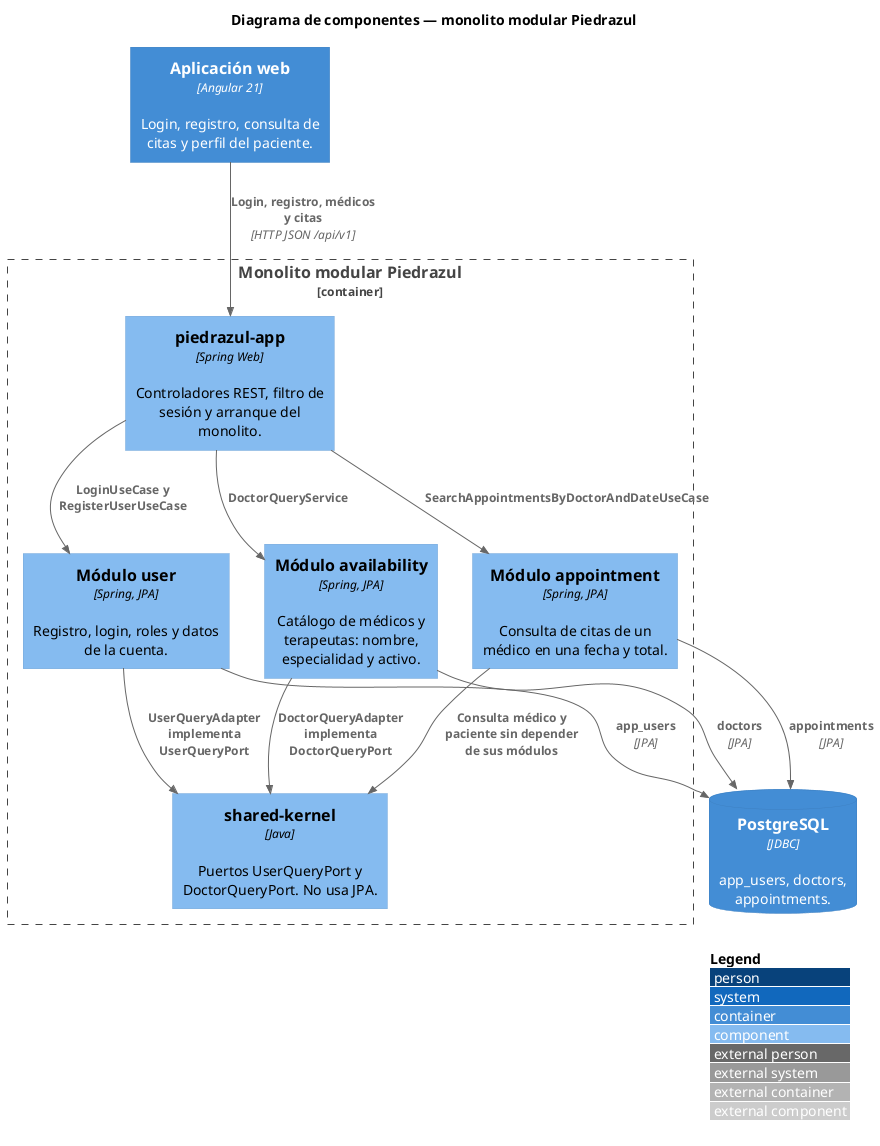

The diagram above was rendered by PlantUML. Its source (embedded in the PNG):
@startuml componentes
!include https://raw.githubusercontent.com/plantuml-stdlib/C4-PlantUML/master/C4_Component.puml

LAYOUT_WITH_LEGEND()

title Diagrama de componentes — monolito modular Piedrazul

Container(spa, "Aplicación web", "Angular 21", "Login, registro, consulta de citas y perfil del paciente.")
ContainerDb(db, "PostgreSQL", "JDBC", "app_users, doctors, appointments.")

Container_Boundary(api, "Monolito modular Piedrazul") {
    Component(app, "piedrazul-app", "Spring Web", "Controladores REST, filtro de sesión y arranque del monolito.")
    Component(users, "Módulo user", "Spring, JPA", "Registro, login, roles y datos de la cuenta.")
    Component(doctors, "Módulo availability", "Spring, JPA", "Catálogo de médicos y terapeutas: nombre, especialidad y activo.")
    Component(appts, "Módulo appointment", "Spring, JPA", "Consulta de citas de un médico en una fecha y total.")
    Component(kernel, "shared-kernel", "Java", "Puertos UserQueryPort y DoctorQueryPort. No usa JPA.")
}

Rel(spa, app, "Login, registro, médicos y citas", "HTTP JSON /api/v1")
Rel(app, users, "LoginUseCase y RegisterUserUseCase")
Rel(app, doctors, "DoctorQueryService")
Rel(app, appts, "SearchAppointmentsByDoctorAndDateUseCase")
Rel(appts, kernel, "Consulta médico y paciente sin depender de sus módulos")
Rel(users, kernel, "UserQueryAdapter implementa UserQueryPort")
Rel(doctors, kernel, "DoctorQueryAdapter implementa DoctorQueryPort")
Rel(users, db, "app_users", "JPA")
Rel(doctors, db, "doctors", "JPA")
Rel(appts, db, "appointments", "JPA")

@enduml